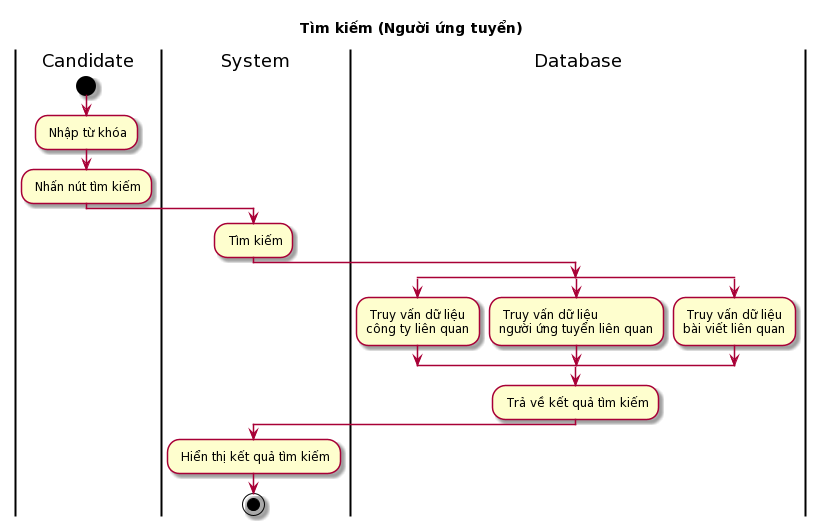

The diagram above was rendered by PlantUML. Its source (embedded in the PNG):
@startuml
skin rose
title Tìm kiếm (Người ứng tuyển)

|Candidate|
start
: Nhập từ khóa;
: Nhấn nút tìm kiếm;
|System|
: Tìm kiếm;
|Database|
split
: Truy vấn dữ liệu\ncông ty liên quan;
split again
: Truy vấn dữ liệu\nngười ứng tuyển liên quan;
split again
: Truy vấn dữ liệu\nbài viết liên quan;
end split
: Trả về kết quả tìm kiếm;
|System|
: Hiển thị kết quả tìm kiếm;
stop
@enduml